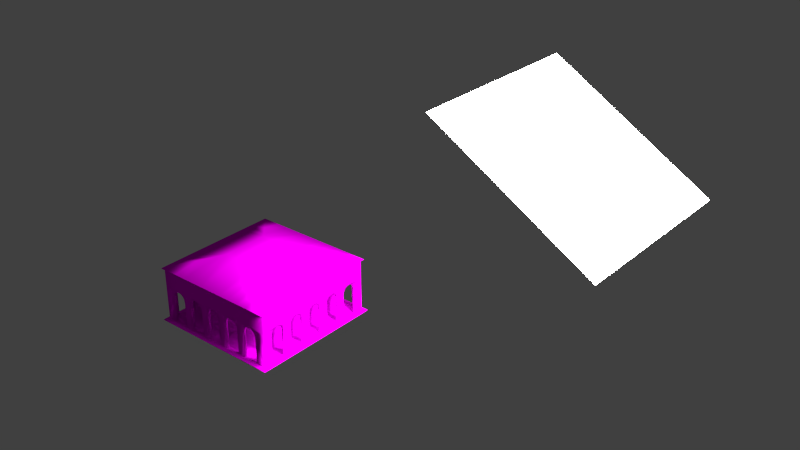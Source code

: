 # Source: EdificioCavour.blend  (saved by Blender 2.76.0; exported with 4.5.12 LTS)
import bpy
from mathutils import Matrix  # noqa: F401  (used for matrix-valued properties, if any)

bpy.ops.wm.read_factory_settings(use_empty=True)
scene = bpy.context.scene
scene.name = 'Scene'

# ---- collections
col_collection_1 = bpy.data.collections.new('Collection 1'); scene.collection.children.link(col_collection_1)

# ---- images (referenced by path relative to the original .blend; pixels are not part of the script)
import os
ASSET_DIR = os.environ.get("B2B_ASSET_DIR", "")  # directory of the original .blend (textures are referenced by path, not embedded)
HERE = os.path.dirname(os.path.abspath(__file__))  # packed textures are extracted next to this script under _unpacked/

def load_image(name, relpath, width, height, colorspace="sRGB"):
    """Load a texture the original file referenced (path relative to the .blend, or extracted next to this script)."""
    p = next((c for c in (os.path.join(HERE, relpath), os.path.join(ASSET_DIR, relpath)) if relpath and os.path.exists(c)), "")
    if p:
        img = bpy.data.images.load(p, check_existing=True)
        img.name = name
    else:  # same state as the original file: an image datablock whose file is absent (Cycles renders it pink)
        img = bpy.data.images.new(name, width, height)
        img.source = "FILE"
        img.filepath = "//" + (relpath or name)
    img.colorspace_settings.name = colorspace
    return img
img_edificiocavour_mod_txt_png = load_image('EdificioCavour_mod_TXT.png', 'EdificioCavour_mod_TXT.png', 1024, 1024, 'sRGB')

# ---- materials (node trees are filled in below, after node groups)
mat_material_002 = bpy.data.materials.new('Material.002')
mat_material_002.alpha_threshold = 0.0
mat_material_002.roughness = 0.5
mat_material_001 = bpy.data.materials.new('Material.001')
mat_material_001.alpha_threshold = 0.0
mat_material_001.roughness = 0.5

# ---- material node trees
mat_material_002.use_nodes = True; mat_material_002.node_tree.nodes.clear()
_N = mat_material_002.node_tree.nodes; _L = mat_material_002.node_tree.links
n0 = _N.new('ShaderNodeOutputMaterial'); n0.name = 'Material Output'; n0.location = (300, 300)
n1 = _N.new('ShaderNodeEmission'); n1.name = 'Emission'; n1.location = (10, 300)
n1.inputs[0].default_value = (0.8, 0.8, 0.8, 1.0)
n1.inputs[1].default_value = 50.0
_L.new(n1.outputs[0], n0.inputs[0])
n0.is_active_output = True
mat_material_001.use_nodes = True; mat_material_001.node_tree.nodes.clear()
_N = mat_material_001.node_tree.nodes; _L = mat_material_001.node_tree.links
n0 = _N.new('ShaderNodeOutputMaterial'); n0.name = 'Material Output'; n0.location = (300, 300)
n1 = _N.new('ShaderNodeBsdfDiffuse'); n1.name = 'Diffuse BSDF'; n1.location = (10, 300)
n2 = _N.new('ShaderNodeTexImage'); n2.name = 'Image Texture'; n2.location = (-288, 299)
n2.width = 140
n2.image = img_edificiocavour_mod_txt_png
_L.new(n1.outputs[0], n0.inputs[0])
_L.new(n2.outputs[0], n1.inputs[0])
n0.is_active_output = True

# ---- world
world_world = bpy.data.worlds.new('World'); scene.world = world_world
world_world.color = (0.05088, 0.05088, 0.05088)
world_world.use_sun_shadow = False
world_world.sun_shadow_jitter_overblur = 0.0
world_world.cycles.sampling_method = 'MANUAL'
world_world.cycles.sample_map_resolution = 256

# ---- meshes
me_plane = bpy.data.meshes.new('Plane')
me_plane.from_pydata([(-1.0, -1.0, 0.0), (1.0, -1.0, 0.0), (-1.0, 1.0, 0.0), (1.0, 1.0, 0.0)], [], [(0, 1, 3, 2)])
me_plane.materials.append(mat_material_002)
me_plane.use_remesh_preserve_volume = False
me_plane.use_remesh_preserve_attributes = False
me_plane.use_mirror_vertex_groups = False
me_plane.update()
me_circle = bpy.data.meshes.new('Circle')
me_circle.from_pydata([(2.827, -4.369, 2.307), (3.383, -4.369, 2.416), (2.718, -4.369, 2.143), (1.085, -4.369, 1.948), (1.124, -4.369, 2.141), (1.234, -4.369, 2.306), (1.398, -4.369, 2.416), (1.592, -4.369, 2.454), (0.5067, -4.369, 1.948), (0.4682, -4.369, 2.141), (0.3583, -4.369, 2.306), (0.1939, -4.369, 2.416), (2.679, -4.369, 1.949), (1.085, -4.369, 0.1431), (0.5067, -4.369, 0.1431), (3.186, -4.369, 2.456), (1.592, -4.369, 3.727), (2.992, -4.369, 2.417), (2.101, -4.369, 1.949), (2.062, -4.369, 2.143), (1.952, -4.369, 2.307), (1.788, -4.369, 2.417), (2.679, -4.369, 0.1431), (2.101, -4.369, 0.1431), (3.186, -4.369, 3.727), (3.548, -4.369, 2.307), (3.657, -4.369, 2.142), (3.696, -4.369, 1.948), (4.369, -4.369, 2.307), (4.369, -4.369, 2.142), (4.369, -4.369, 1.948), (3.696, -4.369, 0.1431), (4.369, -4.369, 0.1431), (4.369, -4.369, 3.726), (4.2, -1.952, 2.307), (4.2, -2.062, 2.143), (4.2, -2.101, 1.949), (4.2, -2.992, 2.417), (4.2, -3.186, 2.456), (4.2, -0.5067, 0.1431), (4.2, -1.085, 0.1431), (2.827, -4.186, 2.307), (3.383, -4.186, 2.416), (2.718, -4.186, 2.143), (1.085, -4.186, 1.948), (1.124, -4.186, 2.141), (1.234, -4.186, 2.306), (1.398, -4.186, 2.416), (1.592, -4.186, 2.454), (0.5067, -4.186, 1.948), (0.4682, -4.186, 2.141), (0.3583, -4.186, 2.306), (0.1939, -4.186, 2.416), (2.679, -4.186, 1.949), (1.085, -4.186, 0.1431), (0.5067, -4.186, 0.1431), (3.186, -4.186, 2.456), (2.992, -4.186, 2.417), (2.101, -4.186, 1.949), (2.062, -4.186, 2.143), (1.952, -4.186, 2.307), (1.788, -4.186, 2.417), (2.679, -4.186, 0.1431), (2.101, -4.186, 0.1431), (3.548, -4.186, 2.307), (3.657, -4.186, 2.142), (3.696, -4.186, 1.948), (3.696, -4.186, 0.1431), (4.2, -2.679, 1.949), (4.2, -0.1939, 2.416), (4.2, -0.3583, 2.306), (4.2, -0.4682, 2.141), (4.2, -0.5067, 1.948), (4.2, -1.592, 2.454), (4.2, -1.398, 2.416), (4.2, -4.186, 2.307), (4.2, -4.186, 2.142), (4.2, -4.186, 1.948), (4.2, -4.186, 0.1431), (4.2, -1.234, 2.306), (4.2, -1.124, 2.141), (4.2, -1.085, 1.948), (4.2, -2.718, 2.143), (4.2, -3.383, 2.416), (4.2, -2.827, 2.307), (4.369, -4.369, 2.455), (4.369, -3.696, 0.1431), (4.369, -4.369, 2.416), (4.369, -3.696, 1.948), (4.369, -3.657, 2.142), (4.369, -3.548, 2.307), (4.369, -3.186, 3.727), (4.369, -2.101, 0.1431), (4.369, -2.679, 0.1431), (4.369, -1.788, 2.417), (4.369, -1.952, 2.307), (4.369, -2.062, 2.143), (4.369, -2.101, 1.949), (4.369, -2.992, 2.417), (4.369, -1.594, 3.727), (4.369, -3.186, 2.456), (4.369, -0.5067, 0.1431), (4.369, -1.085, 0.1431), (4.369, -2.679, 1.949), (4.369, -0.1939, 2.416), (4.369, -0.3583, 2.306), (4.369, -0.4682, 2.141), (4.369, -0.5067, 1.948), (4.369, -1.592, 2.454), (4.369, -1.398, 2.416), (4.369, -1.234, 2.306), (4.369, -1.124, 2.141), (4.369, -1.085, 1.948), (4.369, -2.718, 2.143), (4.369, -3.383, 2.416), (4.369, -2.827, 2.307), (4.2, -1.788, 2.417), (4.2, -2.679, 0.1431), (4.2, -2.101, 0.1431), (4.2, -3.548, 2.307), (4.2, -3.657, 2.142), (4.2, -3.696, 1.948), (4.2, -3.696, 0.1431), (4.2, -4.186, 2.416), (4.2, -4.186, 2.456), (1.592, -4.499, 3.783), (3.186, -4.499, 3.783), (4.499, -4.499, 3.783), (4.499, -3.186, 3.783), (4.499, -1.594, 3.783), (1.592, -4.499, 3.832), (3.186, -4.499, 3.832), (4.499, -4.499, 3.831), (4.499, -3.186, 3.832), (4.499, -1.594, 3.832), (1.592, -1.594, 4.615), (2.932, -2.934, 4.252), (1.592, -3.186, 2.454), (3.186, -3.186, 2.456), (3.186, -1.592, 2.454), (1.592, -3.186, 0.1431), (3.186, -3.186, 0.1431), (3.186, -1.592, 0.1431), (4.499, -4.499, 0.1431), (4.499, -3.696, 0.1431), (4.499, -2.101, 0.1431), (4.499, -2.679, 0.1431), (4.499, -0.5067, 0.1431), (4.499, -1.085, 0.1431), (1.085, -4.499, 0.1431), (0.5067, -4.499, 0.1431), (2.679, -4.499, 0.1431), (2.101, -4.499, 0.1431), (3.696, -4.499, 0.1431), (4.499, -4.499, 0.07096), (4.499, -3.696, 0.07096), (4.499, -2.101, 0.07096), (4.499, -2.679, 0.07096), (4.499, -0.5067, 0.07096), (4.499, -1.085, 0.07096), (1.085, -4.499, 0.07096), (0.5067, -4.499, 0.07096), (2.679, -4.499, 0.07096), (2.101, -4.499, 0.07096), (3.696, -4.499, 0.07096), (4.635, -4.635, 0.07096), (1.085, -4.635, 0.07096), (0.5067, -4.635, 0.07096), (2.679, -4.635, 0.07096), (2.101, -4.635, 0.07096), (3.696, -4.635, 0.07096), (4.635, -4.635, 0.0), (4.635, -3.696, 0.07096), (4.635, -2.101, 0.07096), (4.635, -2.679, 0.07096), (4.635, -0.5067, 0.07096), (4.635, -1.085, 0.07096), (1.085, -4.635, 0.0), (0.5067, -4.635, 0.0), (2.679, -4.635, 0.0), (2.101, -4.635, 0.0), (3.696, -4.635, 0.0), (4.635, -3.696, 0.0), (4.635, -2.101, 0.0), (4.635, -2.679, 0.0), (4.635, -0.5067, 0.0), (4.635, -1.085, 0.0), (0.0, -4.369, 2.456), (0.0, -4.369, 3.727), (0.0, -4.186, 2.456), (0.0, -4.499, 3.783), (0.0, -4.499, 3.832), (0.0, -1.594, 4.615), (0.0, -3.186, 2.456), (0.0, -3.186, 0.1431), (0.0, -4.369, 0.1431), (0.0, -4.186, 0.1431), (0.0, -4.499, 0.1431), (0.0, -4.499, 0.07096), (0.0, -4.635, 0.07096), (0.0, -4.635, 0.0), (4.2, 0.0, 2.456), (4.369, 0.0, 3.727), (4.369, 0.0, 2.456), (4.499, 0.0, 3.783), (4.499, 0.0, 3.832), (1.592, 0.0, 4.615), (3.186, 0.0, 2.456), (3.186, 0.0, 0.1431), (4.2, 0.0, 0.1431), (4.369, 0.0, 0.1431), (4.499, 0.0, 0.1431), (4.499, 0.0, 0.07096), (4.635, 0.0, 0.07096), (4.635, 0.0, 0.0), (0.0, 0.0, 4.615), (4.369, -0.796, 1.948), (4.369, -0.796, 2.141), (4.369, -0.796, 2.306), (4.369, -0.796, 2.416), (4.369, -0.796, 0.1431), (4.369, -0.7969, 3.727), (4.369, -0.796, 2.455), (4.499, -0.7969, 3.783), (4.499, -0.7969, 3.832), (1.592, -0.7969, 4.615), (0.0, -0.7969, 4.615), (4.499, -0.796, 0.1431), (4.499, -0.796, 0.07096), (4.635, -0.796, 0.07096), (4.635, -0.796, 0.0), (0.796, -4.369, 1.948), (0.796, -4.369, 2.141), (0.796, -4.369, 2.306), (0.796, -4.369, 2.416), (0.796, -4.369, 0.1431), (0.796, -4.369, 3.727), (0.796, -4.369, 2.455), (0.796, -4.499, 3.783), (0.796, -4.499, 3.832), (0.796, -1.594, 4.615), (0.796, -4.499, 0.1431), (0.796, -4.499, 0.07096), (0.796, -4.635, 0.07096), (0.796, -4.635, 0.0), (0.796, 0.0, 4.615), (0.796, -0.7969, 4.615), (2.39, -4.369, 1.949), (2.39, -4.369, 2.143), (2.39, -4.369, 2.307), (2.39, -4.369, 2.417), (2.39, -4.369, 0.1431), (2.389, -4.369, 3.727), (2.389, -4.369, 2.455), (4.369, -2.39, 0.1431), (4.369, -2.39, 2.307), (4.369, -2.39, 1.949), (4.369, -2.39, 2.417), (4.369, -2.39, 2.143), (4.369, -2.39, 3.727), (4.369, -2.389, 2.455), (2.389, -4.499, 3.783), (4.499, -2.39, 3.783), (2.389, -4.499, 3.832), (4.499, -2.39, 3.832), (1.991, -1.992, 4.508), (4.499, -2.39, 0.1431), (2.39, -4.499, 0.1431), (4.499, -2.39, 0.07096), (2.39, -4.499, 0.07096), (2.39, -4.635, 0.07096), (4.635, -2.39, 0.07096), (2.39, -4.635, 0.0), (4.635, -2.39, 0.0), (0.0, -4.369, 2.668), (1.592, -4.369, 2.667), (3.186, -4.369, 2.668), (4.369, -3.186, 2.668), (4.369, -1.592, 2.667), (4.369, 0.0, 2.668), (4.369, -4.369, 2.667), (4.369, -0.7961, 2.667), (0.796, -4.369, 2.667), (4.369, -2.389, 2.667), (2.389, -4.369, 2.667), (0.0, -4.369, 3.634), (1.592, -4.369, 3.634), (3.186, -4.369, 3.634), (4.369, -3.186, 3.634), (4.369, -1.593, 3.634), (4.369, 0.0, 3.634), (0.796, -4.369, 3.634), (2.389, -4.369, 3.634), (4.369, -4.369, 3.634), (4.369, -0.7967, 3.634), (4.369, -2.39, 3.634)], [], [(219, 104, 203, 222), (232, 233, 10, 9), (231, 232, 9, 8), (233, 234, 11, 10), (26, 29, 28, 25), (231, 8, 14, 235), (247, 248, 19, 18), (248, 249, 20, 19), (249, 250, 21, 20), (247, 18, 23, 251), (291, 286, 16, 236), (27, 30, 29, 26), (27, 31, 32, 30), (292, 287, 24, 252), (250, 253, 7, 21), (107, 72, 71, 106), (62, 63, 58, 53), (88, 89, 29, 30), (86, 122, 121, 88), (72, 81, 80, 71), (201, 69, 74, 73), (54, 55, 49, 44), (58, 59, 43, 53), (59, 60, 41, 43), (94, 116, 73, 108), (51, 46, 45, 50), (83, 123, 124, 38), (116, 34, 84, 37), (70, 79, 74, 69), (37, 38, 73, 116), (9, 10, 51, 50), (18, 19, 59, 58), (10, 11, 52, 51), (11, 187, 189, 52), (19, 20, 60, 59), (27, 26, 65, 66), (0, 2, 43, 41), (20, 21, 61, 60), (1, 15, 56, 42), (15, 17, 57, 56), (17, 0, 41, 57), (2, 12, 53, 43), (14, 8, 49, 55), (4, 3, 44, 45), (23, 18, 58, 63), (3, 13, 54, 44), (5, 4, 45, 46), (12, 22, 62, 53), (26, 25, 64, 65), (6, 5, 46, 47), (25, 1, 42, 64), (7, 6, 47, 48), (8, 9, 50, 49), (21, 7, 48, 61), (31, 27, 66, 67), (57, 61, 48, 56), (189, 48, 47, 52), (51, 52, 47, 46), (49, 50, 45, 44), (89, 120, 119, 90), (61, 57, 41, 60), (65, 64, 75, 76), (293, 288, 91, 33), (89, 90, 28, 29), (67, 66, 77, 78), (66, 65, 76, 77), (101, 39, 72, 107), (88, 121, 120, 89), (98, 37, 84, 115), (95, 34, 116, 94), (104, 69, 201, 203), (105, 70, 69, 104), (35, 82, 84, 34), (97, 36, 35, 96), (70, 71, 80, 79), (36, 68, 82, 35), (90, 114, 87, 28), (25, 28, 87, 1), (295, 259, 91, 288), (257, 94, 108, 260), (117, 68, 36, 118), (294, 221, 99, 289), (256, 254, 92, 97), (258, 96, 95, 255), (256, 97, 96, 258), (216, 220, 101, 107), (40, 81, 72, 39), (216, 107, 106, 217), (218, 105, 104, 219), (217, 106, 105, 218), (111, 80, 81, 112), (115, 84, 82, 113), (113, 82, 68, 103), (114, 83, 38, 100), (96, 35, 34, 95), (100, 38, 37, 98), (114, 100, 85, 87), (106, 71, 70, 105), (293, 33, 24, 287), (108, 73, 74, 109), (109, 74, 79, 110), (92, 118, 36, 97), (112, 81, 40, 102), (110, 79, 80, 111), (103, 68, 117, 93), (90, 119, 83, 114), (255, 95, 94, 257), (1, 87, 85, 15), (119, 75, 123, 83), (120, 76, 75, 119), (42, 56, 124, 123), (64, 42, 123, 75), (122, 78, 77, 121), (88, 30, 32, 86), (234, 237, 187, 11), (121, 77, 76, 120), (221, 202, 204, 223), (24, 33, 127, 126), (33, 91, 128, 127), (252, 24, 126, 261), (259, 99, 129, 262), (236, 16, 125, 238), (261, 126, 131, 263), (223, 204, 205, 224), (238, 125, 130, 239), (126, 127, 132, 131), (127, 128, 133, 132), (262, 129, 134, 264), (239, 130, 135, 240), (263, 131, 136, 265), (224, 205, 206, 225), (264, 134, 135, 265), (201, 73, 139, 207), (48, 189, 193, 137), (73, 38, 138, 139), (56, 48, 137, 138), (124, 56, 138, 38), (139, 138, 141, 142), (137, 193, 194, 140), (207, 139, 142, 208), (138, 137, 140, 141), (63, 54, 13, 23), (22, 31, 67, 62), (93, 117, 122, 86), (102, 40, 118, 92), (14, 55, 196, 195), (194, 196, 55, 140), (55, 54, 63, 140), (62, 141, 140, 63), (78, 141, 62, 67), (78, 122, 117, 141), (39, 101, 210, 209), (142, 39, 209, 208), (39, 142, 118, 40), (117, 118, 142, 141), (102, 92, 145, 148), (220, 102, 148, 227), (254, 93, 146, 266), (93, 86, 144, 146), (86, 32, 143, 144), (235, 14, 150, 241), (23, 13, 149, 152), (14, 195, 197, 150), (31, 22, 151, 153), (150, 197, 198, 161), (251, 23, 152, 267), (32, 31, 153, 143), (241, 150, 161, 242), (146, 144, 155, 157), (266, 146, 157, 268), (143, 153, 164, 154), (152, 149, 160, 163), (148, 145, 156, 159), (267, 152, 163, 269), (227, 148, 159, 228), (153, 151, 162, 164), (144, 143, 154, 155), (242, 161, 167, 243), (161, 198, 199, 167), (163, 160, 166, 169), (269, 163, 169, 270), (154, 164, 170, 165), (164, 162, 168, 170), (159, 156, 173, 176), (165, 170, 181, 171), (228, 159, 176, 229), (268, 157, 174, 271), (157, 155, 172, 174), (155, 154, 165, 172), (169, 166, 177, 180), (174, 172, 182, 184), (229, 176, 186, 230), (170, 168, 179, 181), (176, 173, 183, 186), (270, 169, 180, 272), (172, 165, 171, 182), (271, 174, 184, 273), (167, 199, 200, 178), (243, 167, 178, 244), (210, 101, 147, 211), (211, 147, 158, 212), (212, 158, 175, 213), (213, 175, 185, 214), (246, 225, 206, 245), (240, 135, 225, 246), (175, 229, 230, 185), (158, 228, 229, 175), (147, 227, 228, 158), (101, 220, 227, 147), (134, 224, 225, 135), (129, 223, 224, 134), (99, 221, 223, 129), (111, 217, 218, 110), (110, 218, 219, 109), (112, 216, 217, 111), (112, 102, 220, 216), (290, 202, 221, 294), (109, 219, 222, 108), (192, 240, 246, 226), (226, 246, 245, 215), (166, 243, 244, 177), (160, 242, 243, 166), (149, 241, 242, 160), (13, 235, 241, 149), (191, 239, 240, 192), (190, 238, 239, 191), (188, 236, 238, 190), (6, 7, 237, 234), (285, 291, 236, 188), (3, 231, 235, 13), (5, 6, 234, 233), (3, 4, 232, 231), (4, 5, 233, 232), (173, 271, 273, 183), (168, 270, 272, 179), (156, 268, 271, 173), (162, 269, 270, 168), (151, 267, 269, 162), (145, 266, 268, 156), (22, 251, 267, 151), (92, 254, 266, 145), (133, 264, 265, 136), (130, 263, 265, 135), (128, 262, 264, 133), (125, 261, 263, 130), (91, 259, 262, 128), (16, 252, 261, 125), (115, 255, 257, 98), (103, 256, 258, 113), (113, 258, 255, 115), (103, 93, 254, 256), (98, 257, 260, 100), (289, 99, 259, 295), (17, 15, 253, 250), (286, 292, 252, 16), (12, 247, 251, 22), (0, 17, 250, 249), (2, 0, 249, 248), (12, 2, 248, 247), (7, 253, 284, 275), (108, 278, 283, 260), (187, 237, 282, 274), (203, 279, 281, 222), (85, 280, 276, 15), (222, 281, 278, 108), (260, 283, 277, 100), (85, 100, 277, 280), (253, 15, 276, 284), (237, 7, 275, 282), (275, 284, 292, 286), (278, 289, 295, 283), (274, 282, 291, 285), (279, 290, 294, 281), (280, 293, 287, 276), (281, 294, 289, 278), (283, 295, 288, 277), (280, 277, 288, 293), (284, 276, 287, 292), (282, 275, 286, 291), (131, 132, 136), (132, 133, 136)])
me_circle.polygons.foreach_set('use_smooth', [True] * 281)
_uv = me_circle.uv_layers.new(name='UVMap')
_uv.uv.foreach_set('vector', [0.4022, 0.8367, 0.462, 0.8367, 0.4812, 0.8406, 0.4022, 0.8406, 0.5603, 0.8095, 0.5603, 0.8258, 0.5168, 0.8258, 0.5277, 0.8095, 0.5603, 0.7902, 0.5603, 0.8095, 0.5277, 0.8095, 0.5315, 0.7902, 0.5603, 0.8258, 0.5603, 0.8367, 0.5004, 0.8367, 0.5168, 0.8258, 0.8445, 0.8096, 0.9152, 0.8096, 0.9152, 0.8259, 0.8336, 0.8259, 0.5603, 0.7902, 0.5315, 0.7902, 0.5315, 0.611, 0.5603, 0.611, 0.7186, 0.7904, 0.7186, 0.8096, 0.686, 0.8096, 0.6899, 0.7904, 0.7186, 0.8096, 0.7186, 0.8259, 0.6751, 0.8259, 0.686, 0.8096, 0.7186, 0.8259, 0.7186, 0.8369, 0.6588, 0.8369, 0.6751, 0.8259, 0.7186, 0.7904, 0.6899, 0.7904, 0.6899, 0.611, 0.7186, 0.611, 0.5603, 0.9578, 0.6393, 0.9578, 0.6393, 0.967, 0.5603, 0.967, 0.8484, 0.7903, 0.9152, 0.7903, 0.9152, 0.8096, 0.8445, 0.8096, 0.8484, 0.7903, 0.8484, 0.611, 0.9152, 0.611, 0.9152, 0.7903, 0.7185, 0.9578, 0.7977, 0.9578, 0.7977, 0.967, 0.7185, 0.967, 0.7186, 0.8369, 0.7185, 0.8406, 0.6393, 0.8406, 0.6588, 0.8369, 0.5527, 0.4726, 0.551, 0.4634, 0.5631, 0.4623, 0.5624, 0.4718, 0.7201, 0.01082, 0.7537, 0.007825, 0.7657, 0.1205, 0.7262, 0.1243, 0.1141, 0.7903, 0.1179, 0.8095, 0.04723, 0.8095, 0.04723, 0.7903, 0.4656, 0.1182, 0.4752, 0.1095, 0.5702, 0.2142, 0.559, 0.2214, 0.551, 0.4634, 0.5381, 0.4325, 0.547, 0.425, 0.5631, 0.4623, 0.5912, 0.4805, 0.585, 0.4717, 0.5552, 0.4017, 0.5528, 0.3904, 0.8985, 0.06086, 0.9234, 0.07457, 0.8788, 0.1587, 0.8495, 0.1428, 0.7657, 0.1205, 0.7713, 0.1338, 0.7233, 0.1377, 0.7262, 0.1243, 0.7713, 0.1338, 0.781, 0.1448, 0.7155, 0.1502, 0.7233, 0.1377, 0.5423, 0.3808, 0.5523, 0.3776, 0.5528, 0.3904, 0.5441, 0.3915, 0.8781, 0.1828, 0.8298, 0.1559, 0.8411, 0.1508, 0.8765, 0.1706, 0.579, 0.2629, 0.624, 0.2132, 0.6261, 0.2154, 0.5715, 0.276, 0.5523, 0.3776, 0.5465, 0.3647, 0.5568, 0.2999, 0.5667, 0.2887, 0.5751, 0.4651, 0.5531, 0.4142, 0.5552, 0.4017, 0.585, 0.4717, 0.5667, 0.2887, 0.5715, 0.276, 0.5528, 0.3904, 0.5523, 0.3776, 0.8867, 0.171, 0.8878, 0.1801, 0.8781, 0.1828, 0.8765, 0.1706, 0.777, 0.1168, 0.7817, 0.1273, 0.7713, 0.1338, 0.7657, 0.1205, 0.8878, 0.1801, 0.8916, 0.1882, 0.8837, 0.1934, 0.8781, 0.1828, 0.8916, 0.1882, 0.8974, 0.1949, 0.8916, 0.2004, 0.8837, 0.1934, 0.7817, 0.1273, 0.7888, 0.1357, 0.781, 0.1448, 0.7713, 0.1338, 0.6367, 0.1468, 0.6488, 0.1539, 0.6431, 0.1674, 0.6285, 0.1587, 0.7066, 0.1416, 0.7126, 0.1328, 0.7233, 0.1377, 0.7155, 0.1502, 0.7888, 0.1357, 0.7979, 0.1412, 0.7935, 0.1516, 0.781, 0.1448, 0.6744, 0.1568, 0.6863, 0.1527, 0.6905, 0.1631, 0.677, 0.1699, 0.6863, 0.1527, 0.6975, 0.1482, 0.7035, 0.1593, 0.6905, 0.1631, 0.6975, 0.1482, 0.7066, 0.1416, 0.7155, 0.1502, 0.7035, 0.1593, 0.7126, 0.1328, 0.7154, 0.1226, 0.7262, 0.1243, 0.7233, 0.1377, 0.9317, 0.07895, 0.8884, 0.1615, 0.8788, 0.1587, 0.9234, 0.07457, 0.836, 0.1423, 0.8427, 0.1366, 0.8495, 0.1428, 0.8411, 0.1508, 0.7649, 0.006596, 0.777, 0.1168, 0.7657, 0.1205, 0.7537, 0.007825, 0.8427, 0.1366, 0.8906, 0.05617, 0.8985, 0.06086, 0.8495, 0.1428, 0.8276, 0.1457, 0.836, 0.1423, 0.8411, 0.1508, 0.8298, 0.1559, 0.7154, 0.1226, 0.7092, 0.01147, 0.7201, 0.01082, 0.7262, 0.1243, 0.6488, 0.1539, 0.6616, 0.1574, 0.6602, 0.1716, 0.6431, 0.1674, 0.8182, 0.146, 0.8276, 0.1457, 0.8298, 0.1559, 0.8171, 0.1566, 0.6616, 0.1574, 0.6744, 0.1568, 0.677, 0.1699, 0.6602, 0.1716, 0.8081, 0.1439, 0.8182, 0.146, 0.8171, 0.1566, 0.8062, 0.1532, 0.8884, 0.1615, 0.8867, 0.171, 0.8765, 0.1706, 0.8788, 0.1587, 0.7979, 0.1412, 0.8081, 0.1439, 0.8062, 0.1532, 0.7935, 0.1516, 0.5378, 0.0491, 0.6367, 0.1468, 0.6285, 0.1587, 0.5279, 0.05912, 0.7035, 0.1593, 0.7935, 0.1516, 0.8062, 0.1532, 0.6905, 0.1631, 0.8916, 0.2004, 0.8062, 0.1532, 0.8171, 0.1566, 0.8837, 0.1934, 0.8781, 0.1828, 0.8837, 0.1934, 0.8171, 0.1566, 0.8298, 0.1559, 0.8788, 0.1587, 0.8765, 0.1706, 0.8411, 0.1508, 0.8495, 0.1428, 0.5655, 0.2338, 0.5782, 0.2291, 0.5816, 0.2462, 0.5684, 0.2469, 0.7935, 0.1516, 0.7035, 0.1593, 0.7155, 0.1502, 0.781, 0.1448, 0.6431, 0.1674, 0.6602, 0.1716, 0.6182, 0.2071, 0.6095, 0.198, 0.04723, 0.9577, 0.1647, 0.9577, 0.1647, 0.9669, 0.04723, 0.9669, 0.1179, 0.8095, 0.1288, 0.8258, 0.04723, 0.8259, 0.04723, 0.8095, 0.5279, 0.05912, 0.6285, 0.1587, 0.599, 0.1869, 0.5016, 0.08511, 0.6285, 0.1587, 0.6431, 0.1674, 0.6095, 0.198, 0.599, 0.1869, 0.4652, 0.5076, 0.4619, 0.4994, 0.551, 0.4634, 0.5527, 0.4726, 0.559, 0.2214, 0.5702, 0.2142, 0.5782, 0.2291, 0.5655, 0.2338, 0.5568, 0.2825, 0.5667, 0.2887, 0.5568, 0.2999, 0.5496, 0.2912, 0.5375, 0.3711, 0.5465, 0.3647, 0.5523, 0.3776, 0.5423, 0.3808, 0.5794, 0.4785, 0.585, 0.4717, 0.5912, 0.4805, 0.5855, 0.4852, 0.5716, 0.4738, 0.5751, 0.4651, 0.585, 0.4717, 0.5794, 0.4785, 0.5363, 0.3542, 0.5438, 0.3067, 0.5568, 0.2999, 0.5465, 0.3647, 0.5193, 0.3579, 0.5235, 0.3476, 0.5363, 0.3542, 0.5296, 0.3633, 0.5751, 0.4651, 0.5631, 0.4623, 0.547, 0.425, 0.5531, 0.4142, 0.5235, 0.3476, 0.5302, 0.3086, 0.5438, 0.3067, 0.5363, 0.3542, 0.1288, 0.8258, 0.1451, 0.8368, 0.04723, 0.8368, 0.04723, 0.8259, 0.8336, 0.8259, 0.9152, 0.8259, 0.9152, 0.8368, 0.8173, 0.8368, 0.2438, 0.9577, 0.2438, 0.9669, 0.1647, 0.9669, 0.1647, 0.9577, 0.2438, 0.8368, 0.3036, 0.8368, 0.3231, 0.8405, 0.2439, 0.8406, 0.4171, 0.2934, 0.5302, 0.3086, 0.5235, 0.3476, 0.4115, 0.3269, 0.4021, 0.9577, 0.4021, 0.9669, 0.3229, 0.9669, 0.3229, 0.9577, 0.2438, 0.7903, 0.2438, 0.6109, 0.2726, 0.6109, 0.2726, 0.7903, 0.2438, 0.8096, 0.2764, 0.8096, 0.2873, 0.8259, 0.2438, 0.8259, 0.2438, 0.7903, 0.2726, 0.7903, 0.2764, 0.8096, 0.2438, 0.8096, 0.4022, 0.7902, 0.4022, 0.6109, 0.4309, 0.6109, 0.4309, 0.7902, 0.4507, 0.473, 0.5381, 0.4325, 0.551, 0.4634, 0.4619, 0.4994, 0.4022, 0.7902, 0.4309, 0.7902, 0.4347, 0.8095, 0.4022, 0.8095, 0.4022, 0.8258, 0.4456, 0.8258, 0.462, 0.8367, 0.4022, 0.8367, 0.4022, 0.8095, 0.4347, 0.8095, 0.4456, 0.8258, 0.4022, 0.8258, 0.5397, 0.4194, 0.547, 0.425, 0.5381, 0.4325, 0.533, 0.4255, 0.5496, 0.2912, 0.5568, 0.2999, 0.5438, 0.3067, 0.5401, 0.2965, 0.5401, 0.2965, 0.5438, 0.3067, 0.5302, 0.3086, 0.5296, 0.2984, 0.567, 0.2598, 0.579, 0.2629, 0.5715, 0.276, 0.5621, 0.2715, 0.5296, 0.3633, 0.5363, 0.3542, 0.5465, 0.3647, 0.5375, 0.3711, 0.5621, 0.2715, 0.5715, 0.276, 0.5667, 0.2887, 0.5568, 0.2825, 0.1451, 0.8368, 0.1647, 0.8406, 0.04723, 0.8406, 0.04723, 0.8368, 0.5624, 0.4718, 0.5631, 0.4623, 0.5751, 0.4651, 0.5716, 0.4738, 0.9152, 0.9577, 0.9152, 0.9669, 0.7977, 0.967, 0.7977, 0.9578, 0.5441, 0.3915, 0.5528, 0.3904, 0.5552, 0.4017, 0.5453, 0.4017, 0.5453, 0.4017, 0.5552, 0.4017, 0.5531, 0.4142, 0.544, 0.4112, 0.4095, 0.3372, 0.4115, 0.3269, 0.5235, 0.3476, 0.5193, 0.3579, 0.533, 0.4255, 0.5381, 0.4325, 0.4507, 0.473, 0.4471, 0.4652, 0.544, 0.4112, 0.5531, 0.4142, 0.547, 0.425, 0.5397, 0.4194, 0.5296, 0.2984, 0.5302, 0.3086, 0.4171, 0.2934, 0.4185, 0.2833, 0.5684, 0.2469, 0.5816, 0.2462, 0.579, 0.2629, 0.567, 0.2598, 0.2438, 0.8259, 0.2873, 0.8259, 0.3036, 0.8368, 0.2438, 0.8368, 0.8173, 0.8368, 0.9152, 0.8368, 0.9152, 0.8406, 0.7977, 0.8407, 0.5816, 0.2462, 0.6182, 0.2071, 0.624, 0.2132, 0.579, 0.2629, 0.5782, 0.2291, 0.6095, 0.198, 0.6182, 0.2071, 0.5816, 0.2462, 0.677, 0.1699, 0.6905, 0.1631, 0.6261, 0.2154, 0.624, 0.2132, 0.6602, 0.1716, 0.677, 0.1699, 0.624, 0.2132, 0.6182, 0.2071, 0.4752, 0.1095, 0.5016, 0.08511, 0.599, 0.1869, 0.5702, 0.2142, 0.1141, 0.7903, 0.04723, 0.7903, 0.04722, 0.6109, 0.114, 0.6109, 0.5603, 0.8367, 0.5603, 0.8406, 0.4812, 0.8407, 0.5004, 0.8367, 0.5702, 0.2142, 0.599, 0.1869, 0.6095, 0.198, 0.5782, 0.2291, 0.4021, 0.9669, 0.4812, 0.9669, 0.4812, 0.9811, 0.4021, 0.9811, 0.7977, 0.967, 0.9152, 0.9669, 0.9281, 0.981, 0.7977, 0.9811, 0.04723, 0.9669, 0.1647, 0.9669, 0.1647, 0.9811, 0.03427, 0.981, 0.7185, 0.967, 0.7977, 0.967, 0.7977, 0.9811, 0.7185, 0.9811, 0.2438, 0.9669, 0.3229, 0.9669, 0.3229, 0.9811, 0.2438, 0.9811, 0.5603, 0.967, 0.6393, 0.967, 0.6393, 0.9811, 0.5603, 0.9811, 0.8212, 0.2276, 0.8814, 0.2335, 0.8807, 0.2372, 0.821, 0.2313, 0.9878, 0.5107, 0.9893, 0.5715, 0.9856, 0.5716, 0.9841, 0.5108, 0.7002, 0.2233, 0.7607, 0.225, 0.7606, 0.2287, 0.7001, 0.2269, 0.8814, 0.2335, 0.9542, 0.2564, 0.9521, 0.2586, 0.8807, 0.2372, 0.9542, 0.2564, 0.9772, 0.3291, 0.9736, 0.3298, 0.9521, 0.2586, 0.9832, 0.3893, 0.986, 0.4498, 0.9823, 0.45, 0.9796, 0.3896, 0.7001, 0.2269, 0.7606, 0.2287, 0.7548, 0.4559, 0.6948, 0.4554, 0.821, 0.2313, 0.8807, 0.2372, 0.8565, 0.3541, 0.7855, 0.4253, 0.9841, 0.5108, 0.9856, 0.5716, 0.7559, 0.5767, 0.7552, 0.516, 0.9796, 0.3896, 0.9823, 0.45, 0.7548, 0.4559, 0.7855, 0.4253, 0.3786, 0.01943, 0.3881, 0.1124, 0.3268, 0.1244, 0.3194, 0.02546, 0.3911, 0.3565, 0.3921, 0.4386, 0.3415, 0.4405, 0.3379, 0.3507, 0.3881, 0.1124, 0.413, 0.1982, 0.3526, 0.2382, 0.3268, 0.1244, 0.4124, 0.2806, 0.3911, 0.3565, 0.3379, 0.3507, 0.3526, 0.2382, 0.4538, 0.2392, 0.4124, 0.2806, 0.3526, 0.2382, 0.413, 0.1982, 0.3268, 0.1244, 0.3526, 0.2382, 0.1512, 0.2497, 0.1742, 0.1215, 0.3379, 0.3507, 0.3415, 0.4405, 0.2178, 0.4599, 0.192, 0.3703, 0.3194, 0.02546, 0.3268, 0.1244, 0.1742, 0.1215, 0.1874, 0.02418, 0.3526, 0.2382, 0.3379, 0.3507, 0.192, 0.3703, 0.1512, 0.2497, 0.1201, 0.3638, 0.1451, 0.4201, 0.1351, 0.4243, 0.11, 0.3691, 0.09248, 0.3384, 0.05525, 0.2904, 0.0638, 0.2827, 0.102, 0.3322, 0.07739, 0.1707, 0.08788, 0.175, 0.05811, 0.2352, 0.04864, 0.2298, 0.1072, 0.07444, 0.1174, 0.07691, 0.1007, 0.1389, 0.09039, 0.1356, 0.1474, 0.4553, 0.1571, 0.4516, 0.1671, 0.4781, 0.1577, 0.4818, 0.2178, 0.4599, 0.1671, 0.4781, 0.1571, 0.4516, 0.192, 0.3703, 0.1571, 0.4516, 0.1451, 0.4201, 0.1201, 0.3638, 0.192, 0.3703, 0.102, 0.3322, 0.1512, 0.2497, 0.192, 0.3703, 0.1201, 0.3638, 0.04216, 0.2606, 0.1512, 0.2497, 0.102, 0.3322, 0.0638, 0.2827, 0.04216, 0.2606, 0.05811, 0.2352, 0.08788, 0.175, 0.1512, 0.2497, 0.1248, 0.04243, 0.115, 0.04032, 0.1214, 0.0112, 0.131, 0.01333, 0.1742, 0.1215, 0.1248, 0.04243, 0.131, 0.01333, 0.1874, 0.02418, 0.1248, 0.04243, 0.1742, 0.1215, 0.1007, 0.1389, 0.1174, 0.07691, 0.08788, 0.175, 0.1007, 0.1389, 0.1742, 0.1215, 0.1512, 0.2497, 0.1072, 0.07444, 0.09039, 0.1356, 0.08248, 0.1331, 0.09938, 0.07248, 0.1112, 0.05726, 0.1072, 0.07444, 0.09938, 0.07248, 0.1035, 0.05546, 0.08405, 0.1532, 0.07739, 0.1707, 0.06958, 0.1674, 0.07632, 0.1503, 0.07739, 0.1707, 0.04864, 0.2298, 0.04146, 0.226, 0.06958, 0.1674, 0.04864, 0.2298, 0.03015, 0.2621, 0.02242, 0.2629, 0.04146, 0.226, 0.1414, 0.4399, 0.1474, 0.4553, 0.1405, 0.458, 0.1344, 0.4427, 0.11, 0.3691, 0.1351, 0.4243, 0.128, 0.4273, 0.103, 0.3727, 0.1474, 0.4553, 0.1577, 0.4818, 0.1509, 0.4844, 0.1405, 0.458, 0.05525, 0.2904, 0.09248, 0.3384, 0.08578, 0.3428, 0.04925, 0.2956, 0.1405, 0.458, 0.1509, 0.4844, 0.1472, 0.4859, 0.1368, 0.4595, 0.1014, 0.3538, 0.11, 0.3691, 0.103, 0.3727, 0.09473, 0.3576, 0.03015, 0.2621, 0.05525, 0.2904, 0.04925, 0.2956, 0.02242, 0.2629, 0.1344, 0.4427, 0.1405, 0.458, 0.1368, 0.4595, 0.1306, 0.4443, 0.06958, 0.1674, 0.04146, 0.226, 0.03706, 0.2238, 0.06536, 0.1656, 0.07632, 0.1503, 0.06958, 0.1674, 0.06536, 0.1656, 0.07208, 0.1487, 0.02242, 0.2629, 0.04925, 0.2956, 0.04634, 0.2979, 0.01805, 0.2635, 0.103, 0.3727, 0.128, 0.4273, 0.1242, 0.4289, 0.09921, 0.3746, 0.09938, 0.07248, 0.08248, 0.1331, 0.07818, 0.1317, 0.09512, 0.07137, 0.09473, 0.3576, 0.103, 0.3727, 0.09921, 0.3746, 0.09104, 0.3598, 0.1035, 0.05546, 0.09938, 0.07248, 0.09512, 0.07137, 0.09932, 0.05445, 0.04925, 0.2956, 0.08578, 0.3428, 0.08222, 0.3451, 0.04634, 0.2979, 0.04146, 0.226, 0.02242, 0.2629, 0.01805, 0.2635, 0.03706, 0.2238, 0.1306, 0.4443, 0.1368, 0.4595, 0.1296, 0.4624, 0.1234, 0.4473, 0.1368, 0.4595, 0.1472, 0.4859, 0.1401, 0.4887, 0.1296, 0.4624, 0.09921, 0.3746, 0.1242, 0.4289, 0.1169, 0.4321, 0.09212, 0.3783, 0.09104, 0.3598, 0.09921, 0.3746, 0.09212, 0.3783, 0.0842, 0.3637, 0.01805, 0.2635, 0.04634, 0.2979, 0.04076, 0.3024, 0.009735, 0.2645, 0.04634, 0.2979, 0.08222, 0.3451, 0.07557, 0.3495, 0.04076, 0.3024, 0.09512, 0.07137, 0.07818, 0.1317, 0.07017, 0.129, 0.08712, 0.06927, 0.009735, 0.2645, 0.04076, 0.3024, 0.03762, 0.3049, 0.00544, 0.2652, 0.09932, 0.05445, 0.09512, 0.07137, 0.08712, 0.06927, 0.09141, 0.05251, 0.07208, 0.1487, 0.06536, 0.1656, 0.05747, 0.1622, 0.0642, 0.1457, 0.06536, 0.1656, 0.03706, 0.2238, 0.03042, 0.2206, 0.05747, 0.1622, 0.03706, 0.2238, 0.01805, 0.2635, 0.009735, 0.2645, 0.03042, 0.2206, 0.09212, 0.3783, 0.1169, 0.4321, 0.1132, 0.4337, 0.08846, 0.3801, 0.05747, 0.1622, 0.03042, 0.2206, 0.02609, 0.2186, 0.05342, 0.1604, 0.09141, 0.05251, 0.08712, 0.06927, 0.08299, 0.06816, 0.08733, 0.05149, 0.04076, 0.3024, 0.07557, 0.3495, 0.07219, 0.3518, 0.03762, 0.3049, 0.08712, 0.06927, 0.07017, 0.129, 0.06605, 0.1277, 0.08299, 0.06816, 0.0842, 0.3637, 0.09212, 0.3783, 0.08846, 0.3801, 0.0807, 0.3657, 0.03042, 0.2206, 0.009735, 0.2645, 0.00544, 0.2652, 0.02609, 0.2186, 0.0642, 0.1457, 0.05747, 0.1622, 0.05342, 0.1604, 0.06015, 0.1441, 0.1296, 0.4624, 0.1401, 0.4887, 0.1364, 0.4902, 0.1259, 0.4639, 0.1234, 0.4473, 0.1296, 0.4624, 0.1259, 0.4639, 0.1197, 0.4488, 0.1214, 0.0112, 0.115, 0.04032, 0.1074, 0.03863, 0.1139, 0.009528, 0.1139, 0.009528, 0.1074, 0.03863, 0.1033, 0.03768, 0.1098, 0.0086, 0.1098, 0.0086, 0.1033, 0.03768, 0.0954, 0.03586, 0.102, 0.00684, 0.102, 0.00684, 0.0954, 0.03586, 0.09134, 0.03491, 0.09791, 0.00592, 0.6946, 0.5161, 0.7552, 0.516, 0.7559, 0.5767, 0.6947, 0.5771, 0.6948, 0.4554, 0.7548, 0.4559, 0.7552, 0.516, 0.6946, 0.5161, 0.0954, 0.03586, 0.09141, 0.05251, 0.08733, 0.05149, 0.09134, 0.03491, 0.1033, 0.03768, 0.09932, 0.05445, 0.09141, 0.05251, 0.0954, 0.03586, 0.1074, 0.03863, 0.1035, 0.05546, 0.09932, 0.05445, 0.1033, 0.03768, 0.115, 0.04032, 0.1112, 0.05726, 0.1035, 0.05546, 0.1074, 0.03863, 0.9823, 0.45, 0.9841, 0.5108, 0.7552, 0.516, 0.7548, 0.4559, 0.986, 0.4498, 0.9878, 0.5107, 0.9841, 0.5108, 0.9823, 0.45, 0.3229, 0.9669, 0.4021, 0.9669, 0.4021, 0.9811, 0.3229, 0.9811, 0.3696, 0.8095, 0.4022, 0.8095, 0.4022, 0.8258, 0.3587, 0.8258, 0.3587, 0.8258, 0.4022, 0.8258, 0.4022, 0.8367, 0.3423, 0.8367, 0.3734, 0.7902, 0.4022, 0.7902, 0.4022, 0.8095, 0.3696, 0.8095, 0.3734, 0.7902, 0.3734, 0.6109, 0.4022, 0.6109, 0.4022, 0.7902, 0.4812, 0.9577, 0.4812, 0.9669, 0.4021, 0.9669, 0.4021, 0.9577, 0.3423, 0.8367, 0.4022, 0.8367, 0.4022, 0.8406, 0.3231, 0.8405, 0.6341, 0.4546, 0.6948, 0.4554, 0.6946, 0.5161, 0.6336, 0.5158, 0.6336, 0.5158, 0.6946, 0.5161, 0.6947, 0.5771, 0.6335, 0.5771, 0.1169, 0.4321, 0.1234, 0.4473, 0.1197, 0.4488, 0.1132, 0.4337, 0.1242, 0.4289, 0.1306, 0.4443, 0.1234, 0.4473, 0.1169, 0.4321, 0.128, 0.4273, 0.1344, 0.4427, 0.1306, 0.4443, 0.1242, 0.4289, 0.1351, 0.4243, 0.1414, 0.4399, 0.1344, 0.4427, 0.128, 0.4273, 0.6396, 0.2254, 0.7001, 0.2269, 0.6948, 0.4554, 0.6341, 0.4546, 0.6397, 0.2217, 0.7002, 0.2233, 0.7001, 0.2269, 0.6396, 0.2254, 0.4812, 0.967, 0.5603, 0.967, 0.5603, 0.9811, 0.4812, 0.9811, 0.6201, 0.8367, 0.6393, 0.8406, 0.5603, 0.8406, 0.5603, 0.8367, 0.4812, 0.9578, 0.5603, 0.9578, 0.5603, 0.967, 0.4812, 0.967, 0.589, 0.7902, 0.5603, 0.7902, 0.5603, 0.611, 0.589, 0.611, 0.6037, 0.8258, 0.6201, 0.8367, 0.5603, 0.8367, 0.5603, 0.8258, 0.589, 0.7902, 0.5928, 0.8095, 0.5603, 0.8095, 0.5603, 0.7902, 0.5928, 0.8095, 0.6037, 0.8258, 0.5603, 0.8258, 0.5603, 0.8095, 0.07017, 0.129, 0.0642, 0.1457, 0.06015, 0.1441, 0.06605, 0.1277, 0.07557, 0.3495, 0.0842, 0.3637, 0.0807, 0.3657, 0.07219, 0.3518, 0.07818, 0.1317, 0.07208, 0.1487, 0.0642, 0.1457, 0.07017, 0.129, 0.08222, 0.3451, 0.09104, 0.3598, 0.0842, 0.3637, 0.07557, 0.3495, 0.08578, 0.3428, 0.09473, 0.3576, 0.09104, 0.3598, 0.08222, 0.3451, 0.08248, 0.1331, 0.07632, 0.1503, 0.07208, 0.1487, 0.07818, 0.1317, 0.09248, 0.3384, 0.1014, 0.3538, 0.09473, 0.3576, 0.08578, 0.3428, 0.09039, 0.1356, 0.08405, 0.1532, 0.07632, 0.1503, 0.08248, 0.1331, 0.9736, 0.3298, 0.9796, 0.3896, 0.7855, 0.4253, 0.8565, 0.3541, 0.7606, 0.2287, 0.821, 0.2313, 0.7855, 0.4253, 0.7548, 0.4559, 0.9772, 0.3291, 0.9832, 0.3893, 0.9796, 0.3896, 0.9736, 0.3298, 0.7607, 0.225, 0.8212, 0.2276, 0.821, 0.2313, 0.7606, 0.2287, 0.1647, 0.9669, 0.2438, 0.9669, 0.2438, 0.9811, 0.1647, 0.9811, 0.6393, 0.967, 0.7185, 0.967, 0.7185, 0.9811, 0.6393, 0.9811, 0.2003, 0.8259, 0.2438, 0.8259, 0.2438, 0.8368, 0.184, 0.8368, 0.2151, 0.7903, 0.2438, 0.7903, 0.2438, 0.8096, 0.2113, 0.8096, 0.2113, 0.8096, 0.2438, 0.8096, 0.2438, 0.8259, 0.2003, 0.8259, 0.2151, 0.7903, 0.2151, 0.6109, 0.2438, 0.6109, 0.2438, 0.7903, 0.184, 0.8368, 0.2438, 0.8368, 0.2439, 0.8406, 0.1647, 0.8406, 0.3229, 0.9577, 0.3229, 0.9669, 0.2438, 0.9669, 0.2438, 0.9577, 0.7784, 0.8369, 0.7977, 0.8407, 0.7185, 0.8406, 0.7186, 0.8369, 0.6393, 0.9578, 0.7185, 0.9578, 0.7185, 0.967, 0.6393, 0.967, 0.7473, 0.7904, 0.7186, 0.7904, 0.7186, 0.611, 0.7473, 0.611, 0.7621, 0.8259, 0.7784, 0.8369, 0.7186, 0.8369, 0.7186, 0.8259, 0.7512, 0.8096, 0.7621, 0.8259, 0.7186, 0.8259, 0.7186, 0.8096, 0.7473, 0.7904, 0.7512, 0.8096, 0.7186, 0.8096, 0.7186, 0.7904, 0.6393, 0.8406, 0.7185, 0.8406, 0.7185, 0.8617, 0.6393, 0.8617, 0.3231, 0.8405, 0.323, 0.8616, 0.2439, 0.8617, 0.2439, 0.8406, 0.4812, 0.8407, 0.5603, 0.8406, 0.5603, 0.8617, 0.4812, 0.8618, 0.4812, 0.8406, 0.4812, 0.8617, 0.4021, 0.8617, 0.4022, 0.8406, 0.9152, 0.8406, 0.9152, 0.8617, 0.7977, 0.8618, 0.7977, 0.8407, 0.4022, 0.8406, 0.4021, 0.8617, 0.323, 0.8616, 0.3231, 0.8405, 0.2439, 0.8406, 0.2439, 0.8617, 0.1647, 0.8617, 0.1647, 0.8406, 0.04723, 0.8406, 0.1647, 0.8406, 0.1647, 0.8617, 0.04723, 0.8617, 0.7185, 0.8406, 0.7977, 0.8407, 0.7977, 0.8618, 0.7185, 0.8617, 0.5603, 0.8406, 0.6393, 0.8406, 0.6393, 0.8617, 0.5603, 0.8617, 0.6393, 0.8617, 0.7185, 0.8617, 0.7185, 0.9578, 0.6393, 0.9578, 0.323, 0.8616, 0.3229, 0.9577, 0.2438, 0.9577, 0.2439, 0.8617, 0.4812, 0.8618, 0.5603, 0.8617, 0.5603, 0.9578, 0.4812, 0.9578, 0.4812, 0.8617, 0.4812, 0.9577, 0.4021, 0.9577, 0.4021, 0.8617, 0.9152, 0.8617, 0.9152, 0.9577, 0.7977, 0.9578, 0.7977, 0.8618, 0.4021, 0.8617, 0.4021, 0.9577, 0.3229, 0.9577, 0.323, 0.8616, 0.2439, 0.8617, 0.2438, 0.9577, 0.1647, 0.9577, 0.1647, 0.8617, 0.04723, 0.8617, 0.1647, 0.8617, 0.1647, 0.9577, 0.04723, 0.9577, 0.7185, 0.8617, 0.7977, 0.8618, 0.7977, 0.9578, 0.7185, 0.9578, 0.5603, 0.8617, 0.6393, 0.8617, 0.6393, 0.9578, 0.5603, 0.9578, 0.8807, 0.2372, 0.9521, 0.2586, 0.8565, 0.3541, 0.9521, 0.2586, 0.9736, 0.3298, 0.8565, 0.3541])
me_circle.materials.append(mat_material_001)
me_circle.use_remesh_preserve_volume = False
me_circle.use_remesh_preserve_attributes = False
me_circle.use_mirror_vertex_groups = False
me_circle.update()

# ---- objects
ob_plane = bpy.data.objects.new('Plane', me_plane)
ob_circle = bpy.data.objects.new('Circle', me_circle)

# ---- transforms, parenting, visibility, modifiers, constraints
ob_plane.location = (21.47, 4.989, 16.93)
ob_plane.rotation_euler = (0.538, 1.138e-16, 1.571)
ob_plane.scale = (5.431, 5.431, 5.431)
ob_plane.lineart.crease_threshold = 0.0
ob_circle.location = (0.0, 4.369, 0.0)
ob_circle.lineart.crease_threshold = 0.0
_m = ob_circle.modifiers.new('Mirror', 'MIRROR')
_m.use_axis = (True, True, False)

# ---- collection membership
col_collection_1.objects.link(ob_plane)
col_collection_1.objects.link(ob_circle)

# ---- scene / render settings (as saved in the file)
scene.frame_start = 1; scene.frame_end = 250; scene.frame_set(1)
scene.render.engine = 'CYCLES'
scene.render.image_settings.compression = 90
scene.render.resolution_percentage = 50
scene.render.dither_intensity = 0.0
scene.cycles.use_denoising = False
scene.cycles.samples = 10
scene.cycles.sampling_pattern = 'TABULATED_SOBOL'
scene.cycles.light_sampling_threshold = 0.0
scene.cycles.use_adaptive_sampling = False
scene.cycles.use_light_tree = False
scene.cycles.blur_glossy = 0.0
scene.cycles.volume_bounces = 1
scene.cycles.pixel_filter_type = 'GAUSSIAN'
scene.cycles.sample_clamp_indirect = 0.0
scene.view_settings.view_transform = 'Standard'
bpy.context.view_layer.update()

# ---- added for rendering (the .blend has no active camera): camera
cam_auto = bpy.data.cameras.new('AutoCamera')
cam_auto.lens = 50.0
cam_auto.sensor_width = 36.0
cam_auto.clip_end = 1000.0
ob_auto_camera = bpy.data.objects.new('AutoCamera', cam_auto)
scene.collection.objects.link(ob_auto_camera)
ob_auto_camera.location = (46.018, -37.3355, 38.0728)
ob_auto_camera.rotation_euler = (1.09748, -7.21219e-08, 0.694738)
scene.camera = ob_auto_camera
bpy.context.view_layer.update()
